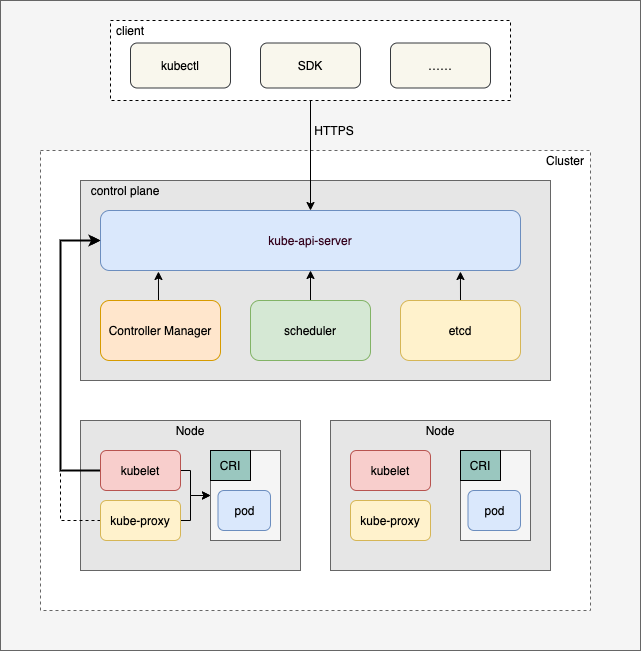

The diagram above was exported from draw.io. Its source (the exported page's mxGraphModel, read from the mxfile embedded in the PNG):
<mxGraphModel dx="946" dy="1841" grid="1" gridSize="10" guides="1" tooltips="1" connect="1" arrows="1" fold="1" page="1" pageScale="1" pageWidth="827" pageHeight="1169" math="0" shadow="0">
  <root>
    <mxCell id="0" />
    <mxCell id="1" parent="0" />
    <mxCell id="2kje2M2BUObdUdkSIXzd-47" value="" style="rounded=0;whiteSpace=wrap;html=1;fontColor=#333333;strokeColor=#666666;fillColor=#f5f5f5;" vertex="1" parent="1">
      <mxGeometry x="50" y="-60" width="640" height="650" as="geometry" />
    </mxCell>
    <mxCell id="2kje2M2BUObdUdkSIXzd-1" value="" style="rounded=0;whiteSpace=wrap;html=1;dashed=1;strokeColor=#666666;" vertex="1" parent="1">
      <mxGeometry x="90" y="90" width="550" height="460" as="geometry" />
    </mxCell>
    <mxCell id="2kje2M2BUObdUdkSIXzd-2" value="Cluster" style="text;html=1;strokeColor=none;fillColor=none;align=center;verticalAlign=middle;whiteSpace=wrap;rounded=0;" vertex="1" parent="1">
      <mxGeometry x="590" y="90" width="50" height="20" as="geometry" />
    </mxCell>
    <mxCell id="2kje2M2BUObdUdkSIXzd-3" value="" style="rounded=0;whiteSpace=wrap;html=1;strokeColor=#666666;fontColor=#333333;fillColor=#E6E6E6;" vertex="1" parent="1">
      <mxGeometry x="130" y="120" width="470" height="200" as="geometry" />
    </mxCell>
    <mxCell id="2kje2M2BUObdUdkSIXzd-4" value="&lt;font color=&quot;#33001a&quot;&gt;kube-api-server&lt;/font&gt;" style="rounded=1;whiteSpace=wrap;html=1;fillColor=#dae8fc;strokeColor=#6c8ebf;" vertex="1" parent="1">
      <mxGeometry x="150" y="150" width="420" height="60" as="geometry" />
    </mxCell>
    <mxCell id="2kje2M2BUObdUdkSIXzd-25" style="edgeStyle=orthogonalEdgeStyle;rounded=0;orthogonalLoop=1;jettySize=auto;html=1;exitX=0.5;exitY=0;exitDx=0;exitDy=0;entryX=0.138;entryY=1.017;entryDx=0;entryDy=0;entryPerimeter=0;" edge="1" parent="1" source="2kje2M2BUObdUdkSIXzd-5" target="2kje2M2BUObdUdkSIXzd-4">
      <mxGeometry relative="1" as="geometry" />
    </mxCell>
    <mxCell id="2kje2M2BUObdUdkSIXzd-5" value="Controller Manager" style="rounded=1;whiteSpace=wrap;html=1;fillColor=#ffe6cc;strokeColor=#d79b00;" vertex="1" parent="1">
      <mxGeometry x="150" y="240" width="120" height="60" as="geometry" />
    </mxCell>
    <mxCell id="2kje2M2BUObdUdkSIXzd-26" style="edgeStyle=orthogonalEdgeStyle;rounded=0;orthogonalLoop=1;jettySize=auto;html=1;exitX=0.5;exitY=0;exitDx=0;exitDy=0;entryX=0.5;entryY=1;entryDx=0;entryDy=0;" edge="1" parent="1" source="2kje2M2BUObdUdkSIXzd-6" target="2kje2M2BUObdUdkSIXzd-4">
      <mxGeometry relative="1" as="geometry" />
    </mxCell>
    <mxCell id="2kje2M2BUObdUdkSIXzd-6" value="scheduler" style="rounded=1;whiteSpace=wrap;html=1;fillColor=#d5e8d4;strokeColor=#82b366;" vertex="1" parent="1">
      <mxGeometry x="300" y="240" width="120" height="60" as="geometry" />
    </mxCell>
    <mxCell id="2kje2M2BUObdUdkSIXzd-27" style="edgeStyle=orthogonalEdgeStyle;rounded=0;orthogonalLoop=1;jettySize=auto;html=1;exitX=0.5;exitY=0;exitDx=0;exitDy=0;entryX=0.857;entryY=1.017;entryDx=0;entryDy=0;entryPerimeter=0;" edge="1" parent="1" source="2kje2M2BUObdUdkSIXzd-7" target="2kje2M2BUObdUdkSIXzd-4">
      <mxGeometry relative="1" as="geometry" />
    </mxCell>
    <mxCell id="2kje2M2BUObdUdkSIXzd-7" value="etcd" style="rounded=1;whiteSpace=wrap;html=1;fillColor=#fff2cc;strokeColor=#d6b656;" vertex="1" parent="1">
      <mxGeometry x="450" y="240" width="120" height="60" as="geometry" />
    </mxCell>
    <mxCell id="2kje2M2BUObdUdkSIXzd-8" value="control plane" style="text;html=1;strokeColor=none;fillColor=none;align=center;verticalAlign=middle;whiteSpace=wrap;rounded=0;" vertex="1" parent="1">
      <mxGeometry x="130" y="120" width="90" height="20" as="geometry" />
    </mxCell>
    <mxCell id="2kje2M2BUObdUdkSIXzd-11" value="" style="rounded=0;whiteSpace=wrap;html=1;strokeColor=#666666;fontColor=#333333;fillColor=#E6E6E6;" vertex="1" parent="1">
      <mxGeometry x="130" y="360" width="220" height="150" as="geometry" />
    </mxCell>
    <mxCell id="2kje2M2BUObdUdkSIXzd-12" value="Node" style="text;html=1;strokeColor=none;fillColor=none;align=center;verticalAlign=middle;whiteSpace=wrap;rounded=0;" vertex="1" parent="1">
      <mxGeometry x="220" y="360" width="40" height="20" as="geometry" />
    </mxCell>
    <mxCell id="2kje2M2BUObdUdkSIXzd-28" style="edgeStyle=orthogonalEdgeStyle;rounded=0;orthogonalLoop=1;jettySize=auto;html=1;exitX=0;exitY=0.5;exitDx=0;exitDy=0;entryX=0;entryY=0.5;entryDx=0;entryDy=0;strokeWidth=2;" edge="1" parent="1" source="2kje2M2BUObdUdkSIXzd-13" target="2kje2M2BUObdUdkSIXzd-4">
      <mxGeometry relative="1" as="geometry">
        <Array as="points">
          <mxPoint x="110" y="410" />
          <mxPoint x="110" y="180" />
        </Array>
      </mxGeometry>
    </mxCell>
    <mxCell id="2kje2M2BUObdUdkSIXzd-30" style="edgeStyle=orthogonalEdgeStyle;rounded=0;orthogonalLoop=1;jettySize=auto;html=1;exitX=1;exitY=0.5;exitDx=0;exitDy=0;entryX=0;entryY=0.5;entryDx=0;entryDy=0;" edge="1" parent="1" source="2kje2M2BUObdUdkSIXzd-13" target="2kje2M2BUObdUdkSIXzd-15">
      <mxGeometry relative="1" as="geometry">
        <Array as="points">
          <mxPoint x="240" y="410" />
          <mxPoint x="240" y="435" />
        </Array>
      </mxGeometry>
    </mxCell>
    <mxCell id="2kje2M2BUObdUdkSIXzd-13" value="kubelet" style="rounded=1;whiteSpace=wrap;html=1;fillColor=#f8cecc;strokeColor=#b85450;" vertex="1" parent="1">
      <mxGeometry x="150" y="390" width="80" height="40" as="geometry" />
    </mxCell>
    <mxCell id="2kje2M2BUObdUdkSIXzd-29" style="edgeStyle=orthogonalEdgeStyle;rounded=0;orthogonalLoop=1;jettySize=auto;html=1;exitX=0;exitY=0.5;exitDx=0;exitDy=0;entryX=0;entryY=0.5;entryDx=0;entryDy=0;dashed=1;" edge="1" parent="1" source="2kje2M2BUObdUdkSIXzd-14" target="2kje2M2BUObdUdkSIXzd-4">
      <mxGeometry relative="1" as="geometry">
        <Array as="points">
          <mxPoint x="110" y="460" />
          <mxPoint x="110" y="180" />
        </Array>
      </mxGeometry>
    </mxCell>
    <mxCell id="2kje2M2BUObdUdkSIXzd-31" style="edgeStyle=orthogonalEdgeStyle;rounded=0;orthogonalLoop=1;jettySize=auto;html=1;exitX=1;exitY=0.5;exitDx=0;exitDy=0;entryX=0;entryY=0.5;entryDx=0;entryDy=0;" edge="1" parent="1" source="2kje2M2BUObdUdkSIXzd-14" target="2kje2M2BUObdUdkSIXzd-15">
      <mxGeometry relative="1" as="geometry">
        <Array as="points">
          <mxPoint x="240" y="460" />
          <mxPoint x="240" y="435" />
        </Array>
      </mxGeometry>
    </mxCell>
    <mxCell id="2kje2M2BUObdUdkSIXzd-14" value="kube-proxy" style="rounded=1;whiteSpace=wrap;html=1;fillColor=#fff2cc;strokeColor=#d6b656;" vertex="1" parent="1">
      <mxGeometry x="150" y="440" width="80" height="40" as="geometry" />
    </mxCell>
    <mxCell id="2kje2M2BUObdUdkSIXzd-15" value="" style="rounded=0;whiteSpace=wrap;html=1;fillColor=#f5f5f5;strokeColor=#666666;fontColor=#333333;" vertex="1" parent="1">
      <mxGeometry x="260" y="390" width="70" height="90" as="geometry" />
    </mxCell>
    <mxCell id="2kje2M2BUObdUdkSIXzd-16" value="CRI" style="rounded=0;whiteSpace=wrap;html=1;fillColor=#9AC7BF;" vertex="1" parent="1">
      <mxGeometry x="260" y="390" width="40" height="30" as="geometry" />
    </mxCell>
    <mxCell id="2kje2M2BUObdUdkSIXzd-17" value="pod" style="rounded=1;whiteSpace=wrap;html=1;fillColor=#dae8fc;strokeColor=#6c8ebf;" vertex="1" parent="1">
      <mxGeometry x="267.5" y="430" width="52.5" height="40" as="geometry" />
    </mxCell>
    <mxCell id="2kje2M2BUObdUdkSIXzd-18" value="" style="rounded=0;whiteSpace=wrap;html=1;strokeColor=#666666;fontColor=#333333;fillColor=#E6E6E6;" vertex="1" parent="1">
      <mxGeometry x="380" y="360" width="220" height="150" as="geometry" />
    </mxCell>
    <mxCell id="2kje2M2BUObdUdkSIXzd-19" value="Node" style="text;html=1;strokeColor=none;fillColor=none;align=center;verticalAlign=middle;whiteSpace=wrap;rounded=0;" vertex="1" parent="1">
      <mxGeometry x="470" y="360" width="40" height="20" as="geometry" />
    </mxCell>
    <mxCell id="2kje2M2BUObdUdkSIXzd-20" value="kubelet" style="rounded=1;whiteSpace=wrap;html=1;fillColor=#f8cecc;strokeColor=#b85450;" vertex="1" parent="1">
      <mxGeometry x="400" y="390" width="80" height="40" as="geometry" />
    </mxCell>
    <mxCell id="2kje2M2BUObdUdkSIXzd-21" value="kube-proxy" style="rounded=1;whiteSpace=wrap;html=1;fillColor=#fff2cc;strokeColor=#d6b656;" vertex="1" parent="1">
      <mxGeometry x="400" y="440" width="80" height="40" as="geometry" />
    </mxCell>
    <mxCell id="2kje2M2BUObdUdkSIXzd-22" value="" style="rounded=0;whiteSpace=wrap;html=1;fillColor=#f5f5f5;strokeColor=#666666;fontColor=#333333;" vertex="1" parent="1">
      <mxGeometry x="510" y="390" width="70" height="90" as="geometry" />
    </mxCell>
    <mxCell id="2kje2M2BUObdUdkSIXzd-23" value="CRI" style="rounded=0;whiteSpace=wrap;html=1;fillColor=#9AC7BF;" vertex="1" parent="1">
      <mxGeometry x="510" y="390" width="40" height="30" as="geometry" />
    </mxCell>
    <mxCell id="2kje2M2BUObdUdkSIXzd-24" value="pod" style="rounded=1;whiteSpace=wrap;html=1;fillColor=#dae8fc;strokeColor=#6c8ebf;" vertex="1" parent="1">
      <mxGeometry x="517.5" y="430" width="52.5" height="40" as="geometry" />
    </mxCell>
    <mxCell id="2kje2M2BUObdUdkSIXzd-36" style="edgeStyle=orthogonalEdgeStyle;rounded=0;orthogonalLoop=1;jettySize=auto;html=1;exitX=0.5;exitY=1;exitDx=0;exitDy=0;strokeWidth=1;" edge="1" parent="1" source="2kje2M2BUObdUdkSIXzd-32" target="2kje2M2BUObdUdkSIXzd-4">
      <mxGeometry relative="1" as="geometry" />
    </mxCell>
    <mxCell id="2kje2M2BUObdUdkSIXzd-32" value="" style="rounded=0;whiteSpace=wrap;html=1;dashed=1;" vertex="1" parent="1">
      <mxGeometry x="160" y="-40" width="400" height="80" as="geometry" />
    </mxCell>
    <mxCell id="2kje2M2BUObdUdkSIXzd-33" value="kubectl" style="rounded=1;whiteSpace=wrap;html=1;fillColor=#f9f7ed;strokeColor=#36393d;" vertex="1" parent="1">
      <mxGeometry x="180" y="-17.5" width="100" height="45" as="geometry" />
    </mxCell>
    <mxCell id="2kje2M2BUObdUdkSIXzd-34" value="SDK" style="rounded=1;whiteSpace=wrap;html=1;fillColor=#f9f7ed;strokeColor=#36393d;" vertex="1" parent="1">
      <mxGeometry x="310" y="-17.5" width="100" height="45" as="geometry" />
    </mxCell>
    <mxCell id="2kje2M2BUObdUdkSIXzd-35" value="……" style="rounded=1;whiteSpace=wrap;html=1;fillColor=#f9f7ed;strokeColor=#36393d;" vertex="1" parent="1">
      <mxGeometry x="440" y="-17.5" width="100" height="45" as="geometry" />
    </mxCell>
    <mxCell id="2kje2M2BUObdUdkSIXzd-37" value="HTTPS" style="text;html=1;strokeColor=none;fillColor=none;align=center;verticalAlign=middle;whiteSpace=wrap;rounded=0;dashed=1;" vertex="1" parent="1">
      <mxGeometry x="364" y="60" width="40" height="20" as="geometry" />
    </mxCell>
    <mxCell id="2kje2M2BUObdUdkSIXzd-48" value="client" style="text;html=1;strokeColor=none;fillColor=none;align=center;verticalAlign=middle;whiteSpace=wrap;rounded=0;dashed=1;" vertex="1" parent="1">
      <mxGeometry x="160" y="-40" width="40" height="20" as="geometry" />
    </mxCell>
  </root>
</mxGraphModel>